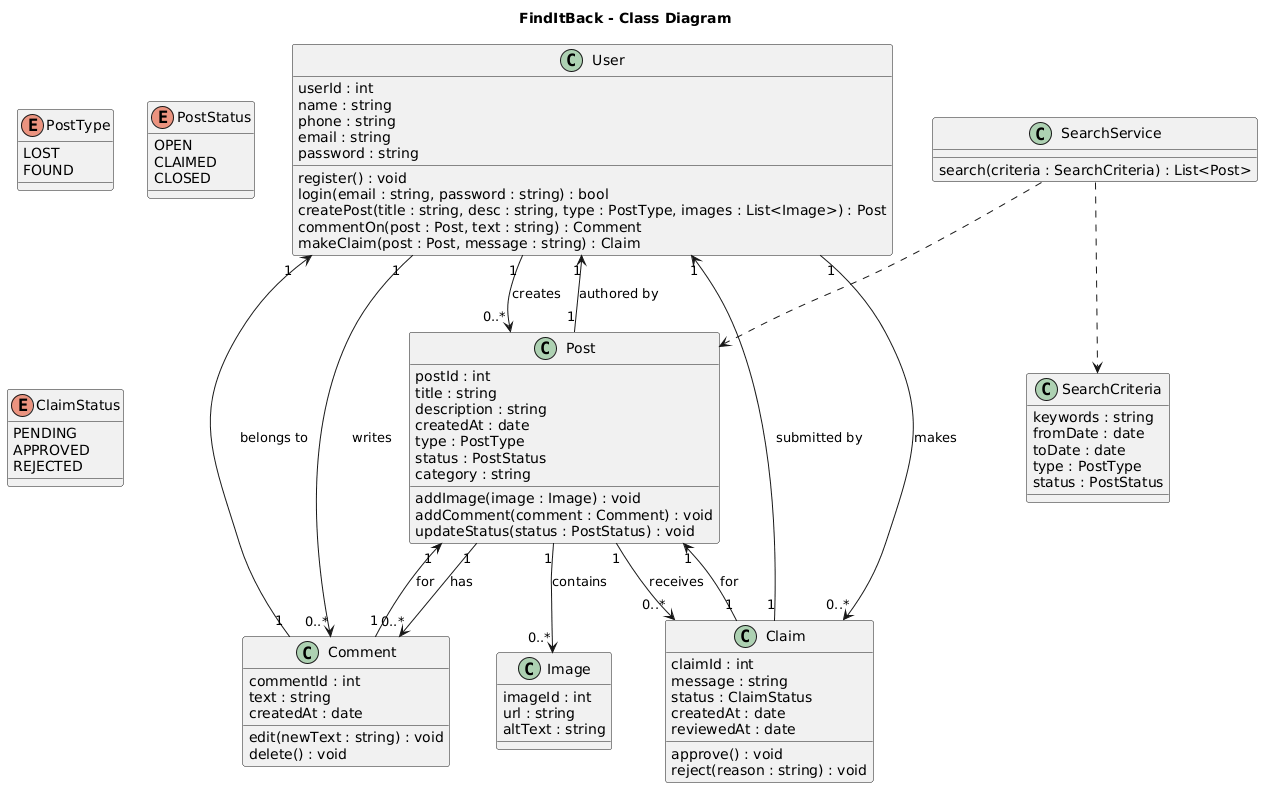

The diagram above was rendered by PlantUML. Its source (embedded in the PNG):
@startuml
title FindItBack - Class Diagram

'-------------------------------
' Enums
'-------------------------------
enum PostType {
  LOST
  FOUND
}

enum PostStatus {
  OPEN
  CLAIMED
  CLOSED
}

enum ClaimStatus {
  PENDING
  APPROVED
  REJECTED
}

'-------------------------------
' Classes
'-------------------------------
class User {
  userId : int
  name : string
  phone : string
  email : string
  password : string

  register() : void
  login(email : string, password : string) : bool
  createPost(title : string, desc : string, type : PostType, images : List<Image>) : Post
  commentOn(post : Post, text : string) : Comment
  makeClaim(post : Post, message : string) : Claim
}

class Post {
  postId : int
  title : string
  description : string
  createdAt : date
  type : PostType
  status : PostStatus
  category : string

  addImage(image : Image) : void
  addComment(comment : Comment) : void
  updateStatus(status : PostStatus) : void
}

class Claim {
  claimId : int
  message : string
  status : ClaimStatus
  createdAt : date
  reviewedAt : date

  approve() : void
  reject(reason : string) : void
}

class Image {
  imageId : int
  url : string
  altText : string
}

class Comment {
  commentId : int
  text : string
  createdAt : date

  edit(newText : string) : void
  delete() : void
}

class SearchService {
  search(criteria : SearchCriteria) : List<Post>
}

class SearchCriteria {
  keywords : string
  fromDate : date
  toDate : date
  type : PostType
  status : PostStatus
}

'-------------------------------
' Relationships
'-------------------------------
User "1" --> "0..*" Post : creates
User "1" --> "0..*" Comment : writes
User "1" --> "0..*" Claim : makes

Post "1" --> "0..*" Image : contains
Post "1" --> "0..*" Comment : has
Post "1" --> "0..*" Claim : receives
Post "1" --> "1" User : authored by

Claim "1" --> "1" User : submitted by
Claim "1" --> "1" Post : for

Comment "1" --> "1" User : belongs to
Comment "1" --> "1" Post : for

SearchService ..> SearchCriteria
SearchService ..> Post
@enduml